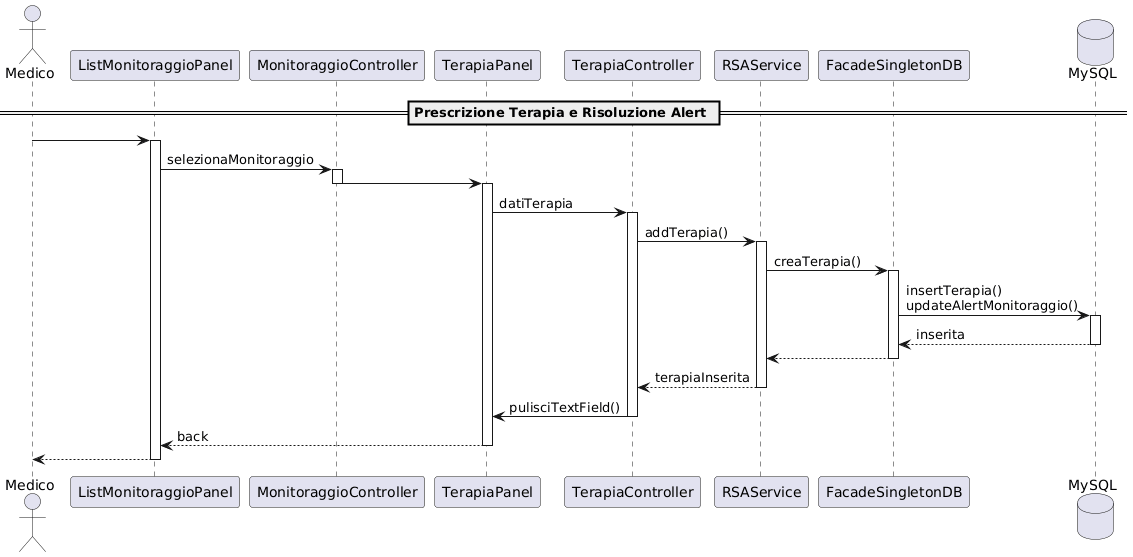

The diagram above was rendered by PlantUML. Its source (embedded in the PNG):
@startuml
actor Medico as MED
participant "ListMonitoraggioPanel" as LMP
participant "MonitoraggioController" as MC
participant "TerapiaPanel" as TP
participant "TerapiaController" as TC
participant "RSAService" as RSA
participant "FacadeSingletonDB" as FS

database "MySQL" as DB


== Prescrizione Terapia e Risoluzione Alert ==

MED -> LMP 
activate LMP
LMP -> MC : selezionaMonitoraggio
activate MC
MC -> TP
deactivate MC
activate TP
TP -> TC : datiTerapia
activate TC
TC -> RSA : addTerapia()
activate RSA
RSA -> FS : creaTerapia()
activate FS
FS -> DB : insertTerapia() \nupdateAlertMonitoraggio()
activate DB
DB --> FS : inserita
deactivate DB
FS --> RSA 
deactivate FS
RSA --> TC : terapiaInserita
deactivate RSA
TC -> TP : pulisciTextField()
deactivate TC
TP --> LMP : back
deactivate TP
LMP --> MED
deactivate LMP
@enduml